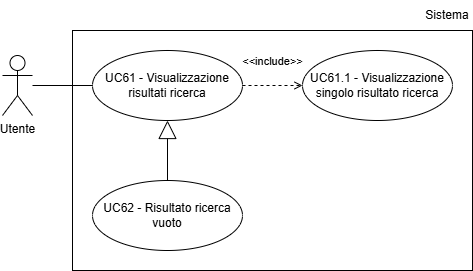

The diagram above was exported from draw.io. Its source (the exported page's mxGraphModel, read from the mxfile embedded in the PNG):
<mxGraphModel dx="1030" dy="561" grid="1" gridSize="10" guides="1" tooltips="1" connect="1" arrows="1" fold="1" page="1" pageScale="1" pageWidth="827" pageHeight="1169" math="0" shadow="0">
  <root>
    <mxCell id="0" />
    <mxCell id="1" parent="0" />
    <mxCell id="LIc_M3CXuUsbUkZPMl-B-1" parent="1" style="ellipse;whiteSpace=wrap;html=1;" value="UC61 - Visualizzazione risultati ricerca" vertex="1">
      <mxGeometry height="70" width="150" x="380" y="240" as="geometry" />
    </mxCell>
    <mxCell id="LIc_M3CXuUsbUkZPMl-B-2" parent="1" style="shape=umlActor;verticalLabelPosition=bottom;verticalAlign=top;html=1;outlineConnect=0;" value="Utente" vertex="1">
      <mxGeometry height="60" width="30" x="290" y="245" as="geometry" />
    </mxCell>
    <mxCell id="LIc_M3CXuUsbUkZPMl-B-3" edge="1" parent="1" source="LIc_M3CXuUsbUkZPMl-B-2" style="endArrow=none;html=1;rounded=0;entryX=0;entryY=0.5;entryDx=0;entryDy=0;" value="">
      <mxGeometry height="50" relative="1" width="50" as="geometry">
        <mxPoint x="200" y="265" as="sourcePoint" />
        <mxPoint x="380" y="275" as="targetPoint" />
      </mxGeometry>
    </mxCell>
    <mxCell id="LIc_M3CXuUsbUkZPMl-B-4" parent="1" style="ellipse;whiteSpace=wrap;html=1;" value="UC61.1 - Visualizzazione singolo risultato ricerca" vertex="1">
      <mxGeometry height="70" width="150" x="590" y="240" as="geometry" />
    </mxCell>
    <mxCell id="LIc_M3CXuUsbUkZPMl-B-5" edge="1" parent="1" source="LIc_M3CXuUsbUkZPMl-B-1" style="html=1;verticalAlign=bottom;labelBackgroundColor=none;endArrow=open;endFill=0;dashed=1;rounded=0;exitX=1;exitY=0.5;exitDx=0;exitDy=0;entryX=0;entryY=0.5;entryDx=0;entryDy=0;" target="LIc_M3CXuUsbUkZPMl-B-4" value="&amp;lt;&amp;lt;include&amp;gt;&amp;gt;">
      <mxGeometry relative="1" width="160" y="15" as="geometry">
        <mxPoint as="offset" />
        <mxPoint x="500" y="330" as="sourcePoint" />
        <mxPoint x="500" y="390" as="targetPoint" />
      </mxGeometry>
    </mxCell>
    <mxCell id="LIc_M3CXuUsbUkZPMl-B-6" parent="1" style="rounded=0;whiteSpace=wrap;html=1;fillColor=none;" value="" vertex="1">
      <mxGeometry height="240" width="400" x="360" y="220" as="geometry" />
    </mxCell>
    <mxCell id="LIc_M3CXuUsbUkZPMl-B-7" parent="1" style="text;html=1;whiteSpace=wrap;strokeColor=none;fillColor=none;align=center;verticalAlign=middle;rounded=0;" value="Sistema" vertex="1">
      <mxGeometry height="30" width="50" x="710" y="190" as="geometry" />
    </mxCell>
    <mxCell id="3m8ZCT9C1AnRC0QtAefS-1" parent="1" style="ellipse;whiteSpace=wrap;html=1;" value="UC62 - Risultato ricerca vuoto" vertex="1">
      <mxGeometry height="70" width="150" x="380" y="370" as="geometry" />
    </mxCell>
    <mxCell id="3m8ZCT9C1AnRC0QtAefS-2" edge="1" parent="1" source="3m8ZCT9C1AnRC0QtAefS-1" style="endArrow=block;endSize=16;endFill=0;html=1;rounded=0;entryX=0.5;entryY=1;entryDx=0;entryDy=0;exitX=0.5;exitY=0;exitDx=0;exitDy=0;" target="LIc_M3CXuUsbUkZPMl-B-1" value="">
      <mxGeometry relative="1" width="160" as="geometry">
        <mxPoint x="180" y="370" as="sourcePoint" />
        <mxPoint x="340" y="370" as="targetPoint" />
      </mxGeometry>
    </mxCell>
  </root>
</mxGraphModel>